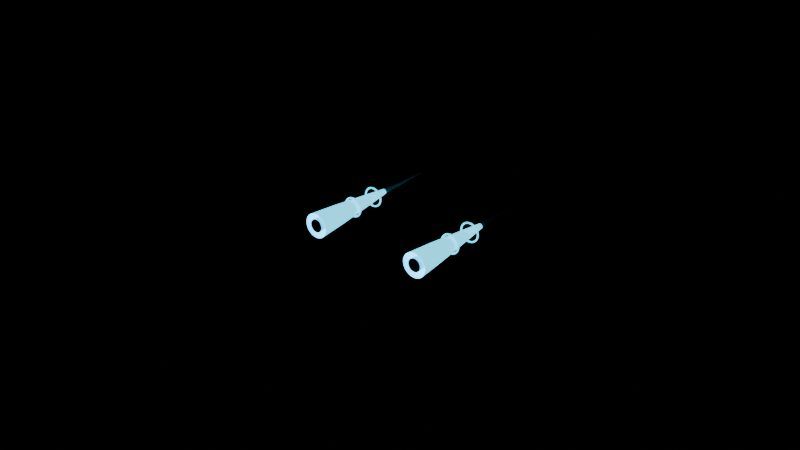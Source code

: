 # Source: JetFX.blend  (saved by Blender 5.2.45; exported with 4.5.12 LTS)
import bpy
from mathutils import Matrix  # noqa: F401  (used for matrix-valued properties, if any)

bpy.ops.wm.read_factory_settings(use_empty=True)
scene = bpy.context.scene
scene.name = 'Scene'

# ---- collections
col_04_jetfx_editable = bpy.data.collections.new('04_JetFX_Editable'); scene.collection.children.link(col_04_jetfx_editable)

# ---- materials (node trees are filled in below, after node groups)
mat_m_cyan = bpy.data.materials.new('M_Cyan')
mat_m_cyan.diffuse_color = (0.05, 0.72, 1.0, 1.0)
mat_m_white = bpy.data.materials.new('M_White')
mat_m_white.diffuse_color = (0.75, 0.82, 0.83, 1.0)

# ---- material node trees
mat_m_cyan.use_nodes = True; mat_m_cyan.node_tree.nodes.clear()
_N = mat_m_cyan.node_tree.nodes; _L = mat_m_cyan.node_tree.links
n0 = _N.new('ShaderNodeBsdfPrincipled'); n0.name = 'Principled BSDF'; n0.location = (-200, 100)
n0.inputs[0].default_value = (0.05, 0.72, 1.0, 1.0)
n0.inputs[1].default_value = 0.15
n0.inputs[2].default_value = 0.3
n0.inputs[10].default_value = 0.005
n0.inputs[27].default_value = (0.05, 0.72, 1.0, 1.0)
n0.inputs[28].default_value = 2.0
n1 = _N.new('ShaderNodeOutputMaterial'); n1.name = 'Material Output'; n1.location = (200, 100)
_L.new(n0.outputs[0], n1.inputs[0])
n1.is_active_output = True
mat_m_white.use_nodes = True; mat_m_white.node_tree.nodes.clear()
_N = mat_m_white.node_tree.nodes; _L = mat_m_white.node_tree.links
n0 = _N.new('ShaderNodeBsdfPrincipled'); n0.name = 'Principled BSDF'; n0.location = (-200, 100)
n0.inputs[0].default_value = (0.75, 0.82, 0.83, 1.0)
n0.inputs[2].default_value = 0.6
n0.inputs[10].default_value = 0.005
n1 = _N.new('ShaderNodeOutputMaterial'); n1.name = 'Material Output'; n1.location = (200, 100)
_L.new(n0.outputs[0], n1.inputs[0])
n1.is_active_output = True

# ---- meshes
me_jet_plume_mesh = bpy.data.meshes.new('Jet_Plume_Mesh')
me_jet_plume_mesh.from_pydata([(-0.315, 0.0, 0.5), (-0.3179, 0.0, 0.522), (-0.3264, 0.0, 0.5425), (-0.3399, 0.0, 0.5601), (-0.3575, 0.0, 0.5736), (-0.378, 0.0, 0.5821), (-0.4, 0.0, 0.585), (-0.422, 0.0, 0.5821), (-0.4425, 0.0, 0.5736), (-0.4601, 0.0, 0.5601), (-0.4736, 0.0, 0.5425), (-0.4821, 0.0, 0.522), (-0.485, 0.0, 0.5), (-0.4821, 0.0, 0.478), (-0.4736, 0.0, 0.4575), (-0.4601, 0.0, 0.4399), (-0.4425, 0.0, 0.4264), (-0.422, 0.0, 0.4179), (-0.4, 0.0, 0.415), (-0.378, 0.0, 0.4179), (-0.3575, 0.0, 0.4264), (-0.3399, 0.0, 0.4399), (-0.3264, 0.0, 0.4575), (-0.3179, 0.0, 0.478), (-0.332, 0.2, 0.5), (-0.3343, 0.2, 0.5176), (-0.3411, 0.2, 0.534), (-0.3519, 0.2, 0.5481), (-0.366, 0.2, 0.5589), (-0.3824, 0.2, 0.5657), (-0.4, 0.2, 0.568), (-0.4176, 0.2, 0.5657), (-0.434, 0.2, 0.5589), (-0.4481, 0.2, 0.5481), (-0.4589, 0.2, 0.534), (-0.4657, 0.2, 0.5176), (-0.468, 0.2, 0.5), (-0.4657, 0.2, 0.4824), (-0.4589, 0.2, 0.466), (-0.4481, 0.2, 0.4519), (-0.434, 0.2, 0.4411), (-0.4176, 0.2, 0.4343), (-0.4, 0.2, 0.432), (-0.3824, 0.2, 0.4343), (-0.366, 0.2, 0.4411), (-0.3519, 0.2, 0.4519), (-0.3411, 0.2, 0.466), (-0.3343, 0.2, 0.4824), (-0.396, 0.8, 0.5), (-0.3961, 0.8, 0.501), (-0.3965, 0.8, 0.502), (-0.3972, 0.8, 0.5028), (-0.398, 0.8, 0.5035), (-0.399, 0.8, 0.5039), (-0.4, 0.8, 0.504), (-0.401, 0.8, 0.5039), (-0.402, 0.8, 0.5035), (-0.4028, 0.8, 0.5028), (-0.4035, 0.8, 0.502), (-0.4039, 0.8, 0.501), (-0.404, 0.8, 0.5), (-0.4039, 0.8, 0.499), (-0.4035, 0.8, 0.498), (-0.4028, 0.8, 0.4972), (-0.402, 0.8, 0.4965), (-0.401, 0.8, 0.4961), (-0.4, 0.8, 0.496), (-0.399, 0.8, 0.4961), (-0.398, 0.8, 0.4965), (-0.3972, 0.8, 0.4972), (-0.3965, 0.8, 0.498), (-0.3961, 0.8, 0.499)], [], [(0, 24, 25, 1), (1, 25, 26, 2), (2, 26, 27, 3), (3, 27, 28, 4), (4, 28, 29, 5), (5, 29, 30, 6), (6, 30, 31, 7), (7, 31, 32, 8), (8, 32, 33, 9), (9, 33, 34, 10), (10, 34, 35, 11), (11, 35, 36, 12), (12, 36, 37, 13), (13, 37, 38, 14), (14, 38, 39, 15), (15, 39, 40, 16), (16, 40, 41, 17), (17, 41, 42, 18), (18, 42, 43, 19), (19, 43, 44, 20), (20, 44, 45, 21), (21, 45, 46, 22), (22, 46, 47, 23), (23, 47, 24, 0), (24, 48, 49, 25), (25, 49, 50, 26), (26, 50, 51, 27), (27, 51, 52, 28), (28, 52, 53, 29), (29, 53, 54, 30), (30, 54, 55, 31), (31, 55, 56, 32), (32, 56, 57, 33), (33, 57, 58, 34), (34, 58, 59, 35), (35, 59, 60, 36), (36, 60, 61, 37), (37, 61, 62, 38), (38, 62, 63, 39), (39, 63, 64, 40), (40, 64, 65, 41), (41, 65, 66, 42), (42, 66, 67, 43), (43, 67, 68, 44), (44, 68, 69, 45), (45, 69, 70, 46), (46, 70, 71, 47), (47, 71, 48, 24)])
me_jet_plume_mesh.polygons.foreach_set('use_smooth', [True] * 48)
me_jet_plume_mesh.materials.append(mat_m_cyan)
me_jet_plume_mesh.update()
me_jet_plume_mesh_001 = bpy.data.meshes.new('Jet_Plume_Mesh.001')
me_jet_plume_mesh_001.from_pydata([(-0.355, 0.0, 0.5), (-0.3565, 0.0, 0.5116), (-0.361, 0.0, 0.5225), (-0.3682, 0.0, 0.5318), (-0.3775, 0.0, 0.539), (-0.3884, 0.0, 0.5435), (-0.4, 0.0, 0.545), (-0.4116, 0.0, 0.5435), (-0.4225, 0.0, 0.539), (-0.4318, 0.0, 0.5318), (-0.439, 0.0, 0.5225), (-0.4435, 0.0, 0.5116), (-0.445, 0.0, 0.5), (-0.4435, 0.0, 0.4884), (-0.439, 0.0, 0.4775), (-0.4318, 0.0, 0.4682), (-0.4225, 0.0, 0.461), (-0.4116, 0.0, 0.4565), (-0.4, 0.0, 0.455), (-0.3884, 0.0, 0.4565), (-0.3775, 0.0, 0.461), (-0.3682, 0.0, 0.4682), (-0.361, 0.0, 0.4775), (-0.3565, 0.0, 0.4884), (-0.364, 0.2, 0.5), (-0.3652, 0.2, 0.5093), (-0.3688, 0.2, 0.518), (-0.3745, 0.2, 0.5255), (-0.382, 0.2, 0.5312), (-0.3907, 0.2, 0.5348), (-0.4, 0.2, 0.536), (-0.4093, 0.2, 0.5348), (-0.418, 0.2, 0.5312), (-0.4255, 0.2, 0.5255), (-0.4312, 0.2, 0.518), (-0.4348, 0.2, 0.5093), (-0.436, 0.2, 0.5), (-0.4348, 0.2, 0.4907), (-0.4312, 0.2, 0.482), (-0.4255, 0.2, 0.4745), (-0.418, 0.2, 0.4688), (-0.4093, 0.2, 0.4652), (-0.4, 0.2, 0.464), (-0.3907, 0.2, 0.4652), (-0.382, 0.2, 0.4688), (-0.3745, 0.2, 0.4745), (-0.3688, 0.2, 0.482), (-0.3652, 0.2, 0.4907), (-0.396, 1.05, 0.5), (-0.3961, 1.05, 0.501), (-0.3965, 1.05, 0.502), (-0.3972, 1.05, 0.5028), (-0.398, 1.05, 0.5035), (-0.399, 1.05, 0.5039), (-0.4, 1.05, 0.504), (-0.401, 1.05, 0.5039), (-0.402, 1.05, 0.5035), (-0.4028, 1.05, 0.5028), (-0.4035, 1.05, 0.502), (-0.4039, 1.05, 0.501), (-0.404, 1.05, 0.5), (-0.4039, 1.05, 0.499), (-0.4035, 1.05, 0.498), (-0.4028, 1.05, 0.4972), (-0.402, 1.05, 0.4965), (-0.401, 1.05, 0.4961), (-0.4, 1.05, 0.496), (-0.399, 1.05, 0.4961), (-0.398, 1.05, 0.4965), (-0.3972, 1.05, 0.4972), (-0.3965, 1.05, 0.498), (-0.3961, 1.05, 0.499)], [], [(0, 24, 25, 1), (1, 25, 26, 2), (2, 26, 27, 3), (3, 27, 28, 4), (4, 28, 29, 5), (5, 29, 30, 6), (6, 30, 31, 7), (7, 31, 32, 8), (8, 32, 33, 9), (9, 33, 34, 10), (10, 34, 35, 11), (11, 35, 36, 12), (12, 36, 37, 13), (13, 37, 38, 14), (14, 38, 39, 15), (15, 39, 40, 16), (16, 40, 41, 17), (17, 41, 42, 18), (18, 42, 43, 19), (19, 43, 44, 20), (20, 44, 45, 21), (21, 45, 46, 22), (22, 46, 47, 23), (23, 47, 24, 0), (24, 48, 49, 25), (25, 49, 50, 26), (26, 50, 51, 27), (27, 51, 52, 28), (28, 52, 53, 29), (29, 53, 54, 30), (30, 54, 55, 31), (31, 55, 56, 32), (32, 56, 57, 33), (33, 57, 58, 34), (34, 58, 59, 35), (35, 59, 60, 36), (36, 60, 61, 37), (37, 61, 62, 38), (38, 62, 63, 39), (39, 63, 64, 40), (40, 64, 65, 41), (41, 65, 66, 42), (42, 66, 67, 43), (43, 67, 68, 44), (44, 68, 69, 45), (45, 69, 70, 46), (46, 70, 71, 47), (47, 71, 48, 24)])
me_jet_plume_mesh_001.polygons.foreach_set('use_smooth', [True] * 48)
me_jet_plume_mesh_001.materials.append(mat_m_white)
me_jet_plume_mesh_001.update()
me_jet_plume_mesh_002 = bpy.data.meshes.new('Jet_Plume_Mesh.002')
me_jet_plume_mesh_002.from_pydata([(0.485, 0.0, 0.5), (0.4821, 0.0, 0.522), (0.4736, 0.0, 0.5425), (0.4601, 0.0, 0.5601), (0.4425, 0.0, 0.5736), (0.422, 0.0, 0.5821), (0.4, 0.0, 0.585), (0.378, 0.0, 0.5821), (0.3575, 0.0, 0.5736), (0.3399, 0.0, 0.5601), (0.3264, 0.0, 0.5425), (0.3179, 0.0, 0.522), (0.315, 0.0, 0.5), (0.3179, 0.0, 0.478), (0.3264, 0.0, 0.4575), (0.3399, 0.0, 0.4399), (0.3575, 0.0, 0.4264), (0.378, 0.0, 0.4179), (0.4, 0.0, 0.415), (0.422, 0.0, 0.4179), (0.4425, 0.0, 0.4264), (0.4601, 0.0, 0.4399), (0.4736, 0.0, 0.4575), (0.4821, 0.0, 0.478), (0.468, 0.2, 0.5), (0.4657, 0.2, 0.5176), (0.4589, 0.2, 0.534), (0.4481, 0.2, 0.5481), (0.434, 0.2, 0.5589), (0.4176, 0.2, 0.5657), (0.4, 0.2, 0.568), (0.3824, 0.2, 0.5657), (0.366, 0.2, 0.5589), (0.3519, 0.2, 0.5481), (0.3411, 0.2, 0.534), (0.3343, 0.2, 0.5176), (0.332, 0.2, 0.5), (0.3343, 0.2, 0.4824), (0.3411, 0.2, 0.466), (0.3519, 0.2, 0.4519), (0.366, 0.2, 0.4411), (0.3824, 0.2, 0.4343), (0.4, 0.2, 0.432), (0.4176, 0.2, 0.4343), (0.434, 0.2, 0.4411), (0.4481, 0.2, 0.4519), (0.4589, 0.2, 0.466), (0.4657, 0.2, 0.4824), (0.404, 0.8, 0.5), (0.4039, 0.8, 0.501), (0.4035, 0.8, 0.502), (0.4028, 0.8, 0.5028), (0.402, 0.8, 0.5035), (0.401, 0.8, 0.5039), (0.4, 0.8, 0.504), (0.399, 0.8, 0.5039), (0.398, 0.8, 0.5035), (0.3972, 0.8, 0.5028), (0.3965, 0.8, 0.502), (0.3961, 0.8, 0.501), (0.396, 0.8, 0.5), (0.3961, 0.8, 0.499), (0.3965, 0.8, 0.498), (0.3972, 0.8, 0.4972), (0.398, 0.8, 0.4965), (0.399, 0.8, 0.4961), (0.4, 0.8, 0.496), (0.401, 0.8, 0.4961), (0.402, 0.8, 0.4965), (0.4028, 0.8, 0.4972), (0.4035, 0.8, 0.498), (0.4039, 0.8, 0.499)], [], [(0, 24, 25, 1), (1, 25, 26, 2), (2, 26, 27, 3), (3, 27, 28, 4), (4, 28, 29, 5), (5, 29, 30, 6), (6, 30, 31, 7), (7, 31, 32, 8), (8, 32, 33, 9), (9, 33, 34, 10), (10, 34, 35, 11), (11, 35, 36, 12), (12, 36, 37, 13), (13, 37, 38, 14), (14, 38, 39, 15), (15, 39, 40, 16), (16, 40, 41, 17), (17, 41, 42, 18), (18, 42, 43, 19), (19, 43, 44, 20), (20, 44, 45, 21), (21, 45, 46, 22), (22, 46, 47, 23), (23, 47, 24, 0), (24, 48, 49, 25), (25, 49, 50, 26), (26, 50, 51, 27), (27, 51, 52, 28), (28, 52, 53, 29), (29, 53, 54, 30), (30, 54, 55, 31), (31, 55, 56, 32), (32, 56, 57, 33), (33, 57, 58, 34), (34, 58, 59, 35), (35, 59, 60, 36), (36, 60, 61, 37), (37, 61, 62, 38), (38, 62, 63, 39), (39, 63, 64, 40), (40, 64, 65, 41), (41, 65, 66, 42), (42, 66, 67, 43), (43, 67, 68, 44), (44, 68, 69, 45), (45, 69, 70, 46), (46, 70, 71, 47), (47, 71, 48, 24)])
me_jet_plume_mesh_002.polygons.foreach_set('use_smooth', [True] * 48)
me_jet_plume_mesh_002.materials.append(mat_m_cyan)
me_jet_plume_mesh_002.update()
me_jet_plume_mesh_003 = bpy.data.meshes.new('Jet_Plume_Mesh.003')
me_jet_plume_mesh_003.from_pydata([(0.445, 0.0, 0.5), (0.4435, 0.0, 0.5116), (0.439, 0.0, 0.5225), (0.4318, 0.0, 0.5318), (0.4225, 0.0, 0.539), (0.4116, 0.0, 0.5435), (0.4, 0.0, 0.545), (0.3884, 0.0, 0.5435), (0.3775, 0.0, 0.539), (0.3682, 0.0, 0.5318), (0.361, 0.0, 0.5225), (0.3565, 0.0, 0.5116), (0.355, 0.0, 0.5), (0.3565, 0.0, 0.4884), (0.361, 0.0, 0.4775), (0.3682, 0.0, 0.4682), (0.3775, 0.0, 0.461), (0.3884, 0.0, 0.4565), (0.4, 0.0, 0.455), (0.4116, 0.0, 0.4565), (0.4225, 0.0, 0.461), (0.4318, 0.0, 0.4682), (0.439, 0.0, 0.4775), (0.4435, 0.0, 0.4884), (0.436, 0.2, 0.5), (0.4348, 0.2, 0.5093), (0.4312, 0.2, 0.518), (0.4255, 0.2, 0.5255), (0.418, 0.2, 0.5312), (0.4093, 0.2, 0.5348), (0.4, 0.2, 0.536), (0.3907, 0.2, 0.5348), (0.382, 0.2, 0.5312), (0.3745, 0.2, 0.5255), (0.3688, 0.2, 0.518), (0.3652, 0.2, 0.5093), (0.364, 0.2, 0.5), (0.3652, 0.2, 0.4907), (0.3688, 0.2, 0.482), (0.3745, 0.2, 0.4745), (0.382, 0.2, 0.4688), (0.3907, 0.2, 0.4652), (0.4, 0.2, 0.464), (0.4093, 0.2, 0.4652), (0.418, 0.2, 0.4688), (0.4255, 0.2, 0.4745), (0.4312, 0.2, 0.482), (0.4348, 0.2, 0.4907), (0.404, 1.05, 0.5), (0.4039, 1.05, 0.501), (0.4035, 1.05, 0.502), (0.4028, 1.05, 0.5028), (0.402, 1.05, 0.5035), (0.401, 1.05, 0.5039), (0.4, 1.05, 0.504), (0.399, 1.05, 0.5039), (0.398, 1.05, 0.5035), (0.3972, 1.05, 0.5028), (0.3965, 1.05, 0.502), (0.3961, 1.05, 0.501), (0.396, 1.05, 0.5), (0.3961, 1.05, 0.499), (0.3965, 1.05, 0.498), (0.3972, 1.05, 0.4972), (0.398, 1.05, 0.4965), (0.399, 1.05, 0.4961), (0.4, 1.05, 0.496), (0.401, 1.05, 0.4961), (0.402, 1.05, 0.4965), (0.4028, 1.05, 0.4972), (0.4035, 1.05, 0.498), (0.4039, 1.05, 0.499)], [], [(0, 24, 25, 1), (1, 25, 26, 2), (2, 26, 27, 3), (3, 27, 28, 4), (4, 28, 29, 5), (5, 29, 30, 6), (6, 30, 31, 7), (7, 31, 32, 8), (8, 32, 33, 9), (9, 33, 34, 10), (10, 34, 35, 11), (11, 35, 36, 12), (12, 36, 37, 13), (13, 37, 38, 14), (14, 38, 39, 15), (15, 39, 40, 16), (16, 40, 41, 17), (17, 41, 42, 18), (18, 42, 43, 19), (19, 43, 44, 20), (20, 44, 45, 21), (21, 45, 46, 22), (22, 46, 47, 23), (23, 47, 24, 0), (24, 48, 49, 25), (25, 49, 50, 26), (26, 50, 51, 27), (27, 51, 52, 28), (28, 52, 53, 29), (29, 53, 54, 30), (30, 54, 55, 31), (31, 55, 56, 32), (32, 56, 57, 33), (33, 57, 58, 34), (34, 58, 59, 35), (35, 59, 60, 36), (36, 60, 61, 37), (37, 61, 62, 38), (38, 62, 63, 39), (39, 63, 64, 40), (40, 64, 65, 41), (41, 65, 66, 42), (42, 66, 67, 43), (43, 67, 68, 44), (44, 68, 69, 45), (45, 69, 70, 46), (46, 70, 71, 47), (47, 71, 48, 24)])
me_jet_plume_mesh_003.polygons.foreach_set('use_smooth', [True] * 48)
me_jet_plume_mesh_003.materials.append(mat_m_white)
me_jet_plume_mesh_003.update()

# ---- curves / text
cu_jet_shockring_curve = bpy.data.curves.new('Jet_ShockRing_Curve', 'CURVE')
cu_jet_shockring_curve.dimensions = '3D'
_sp = cu_jet_shockring_curve.splines.new('POLY'); _sp.points.add(31)
_sp.points.foreach_set('co', [-0.335, 0.15, 0.5, 1.0, -0.3362, 0.15, 0.5127, 1.0, -0.3399, 0.15, 0.5249, 1.0, -0.346, 0.15, 0.5361, 1.0, -0.354, 0.15, 0.546, 1.0, -0.3639, 0.15, 0.554, 1.0, -0.3751, 0.15, 0.5601, 1.0, -0.3873, 0.15, 0.5638, 1.0, -0.4, 0.15, 0.565, 1.0, -0.4127, 0.15, 0.5638, 1.0, -0.4249, 0.15, 0.5601, 1.0, -0.4361, 0.15, 0.554, 1.0, -0.446, 0.15, 0.546, 1.0, -0.454, 0.15, 0.5361, 1.0, -0.4601, 0.15, 0.5249, 1.0, -0.4638, 0.15, 0.5127, 1.0, -0.465, 0.15, 0.5, 1.0, -0.4638, 0.15, 0.4873, 1.0, -0.4601, 0.15, 0.4751, 1.0, -0.454, 0.15, 0.4639, 1.0, -0.446, 0.15, 0.454, 1.0, -0.4361, 0.15, 0.446, 1.0, -0.4249, 0.15, 0.4399, 1.0, -0.4127, 0.15, 0.4362, 1.0, -0.4, 0.15, 0.435, 1.0, -0.3873, 0.15, 0.4362, 1.0, -0.3751, 0.15, 0.4399, 1.0, -0.3639, 0.15, 0.446, 1.0, -0.354, 0.15, 0.454, 1.0, -0.346, 0.15, 0.4639, 1.0, -0.3399, 0.15, 0.4751, 1.0, -0.3362, 0.15, 0.4873, 1.0])
_sp.resolution_u = 2
_sp.use_cyclic_u = True
cu_jet_shockring_curve.materials.append(mat_m_cyan)
cu_jet_shockring_curve.bevel_resolution = 2
cu_jet_shockring_curve.bevel_depth = 0.006
cu_jet_shockring_curve.resolution_u = 2
cu_jet_shockring_curve.fill_mode = 'FULL'
cu_jet_shockring_curve_001 = bpy.data.curves.new('Jet_ShockRing_Curve.001', 'CURVE')
cu_jet_shockring_curve_001.dimensions = '3D'
_sp = cu_jet_shockring_curve_001.splines.new('POLY'); _sp.points.add(31)
_sp.points.foreach_set('co', [-0.335, 0.35, 0.5, 1.0, -0.3362, 0.35, 0.5127, 1.0, -0.3399, 0.35, 0.5249, 1.0, -0.346, 0.35, 0.5361, 1.0, -0.354, 0.35, 0.546, 1.0, -0.3639, 0.35, 0.554, 1.0, -0.3751, 0.35, 0.5601, 1.0, -0.3873, 0.35, 0.5638, 1.0, -0.4, 0.35, 0.565, 1.0, -0.4127, 0.35, 0.5638, 1.0, -0.4249, 0.35, 0.5601, 1.0, -0.4361, 0.35, 0.554, 1.0, -0.446, 0.35, 0.546, 1.0, -0.454, 0.35, 0.5361, 1.0, -0.4601, 0.35, 0.5249, 1.0, -0.4638, 0.35, 0.5127, 1.0, -0.465, 0.35, 0.5, 1.0, -0.4638, 0.35, 0.4873, 1.0, -0.4601, 0.35, 0.4751, 1.0, -0.454, 0.35, 0.4639, 1.0, -0.446, 0.35, 0.454, 1.0, -0.4361, 0.35, 0.446, 1.0, -0.4249, 0.35, 0.4399, 1.0, -0.4127, 0.35, 0.4362, 1.0, -0.4, 0.35, 0.435, 1.0, -0.3873, 0.35, 0.4362, 1.0, -0.3751, 0.35, 0.4399, 1.0, -0.3639, 0.35, 0.446, 1.0, -0.354, 0.35, 0.454, 1.0, -0.346, 0.35, 0.4639, 1.0, -0.3399, 0.35, 0.4751, 1.0, -0.3362, 0.35, 0.4873, 1.0])
_sp.resolution_u = 2
_sp.use_cyclic_u = True
cu_jet_shockring_curve_001.materials.append(mat_m_cyan)
cu_jet_shockring_curve_001.bevel_resolution = 2
cu_jet_shockring_curve_001.bevel_depth = 0.006
cu_jet_shockring_curve_001.resolution_u = 2
cu_jet_shockring_curve_001.fill_mode = 'FULL'
cu_jet_shockring_curve_002 = bpy.data.curves.new('Jet_ShockRing_Curve.002', 'CURVE')
cu_jet_shockring_curve_002.dimensions = '3D'
_sp = cu_jet_shockring_curve_002.splines.new('POLY'); _sp.points.add(31)
_sp.points.foreach_set('co', [-0.335, 0.55, 0.5, 1.0, -0.3362, 0.55, 0.5127, 1.0, -0.3399, 0.55, 0.5249, 1.0, -0.346, 0.55, 0.5361, 1.0, -0.354, 0.55, 0.546, 1.0, -0.3639, 0.55, 0.554, 1.0, -0.3751, 0.55, 0.5601, 1.0, -0.3873, 0.55, 0.5638, 1.0, -0.4, 0.55, 0.565, 1.0, -0.4127, 0.55, 0.5638, 1.0, -0.4249, 0.55, 0.5601, 1.0, -0.4361, 0.55, 0.554, 1.0, -0.446, 0.55, 0.546, 1.0, -0.454, 0.55, 0.5361, 1.0, -0.4601, 0.55, 0.5249, 1.0, -0.4638, 0.55, 0.5127, 1.0, -0.465, 0.55, 0.5, 1.0, -0.4638, 0.55, 0.4873, 1.0, -0.4601, 0.55, 0.4751, 1.0, -0.454, 0.55, 0.4639, 1.0, -0.446, 0.55, 0.454, 1.0, -0.4361, 0.55, 0.446, 1.0, -0.4249, 0.55, 0.4399, 1.0, -0.4127, 0.55, 0.4362, 1.0, -0.4, 0.55, 0.435, 1.0, -0.3873, 0.55, 0.4362, 1.0, -0.3751, 0.55, 0.4399, 1.0, -0.3639, 0.55, 0.446, 1.0, -0.354, 0.55, 0.454, 1.0, -0.346, 0.55, 0.4639, 1.0, -0.3399, 0.55, 0.4751, 1.0, -0.3362, 0.55, 0.4873, 1.0])
_sp.resolution_u = 2
_sp.use_cyclic_u = True
cu_jet_shockring_curve_002.materials.append(mat_m_cyan)
cu_jet_shockring_curve_002.bevel_resolution = 2
cu_jet_shockring_curve_002.bevel_depth = 0.006
cu_jet_shockring_curve_002.resolution_u = 2
cu_jet_shockring_curve_002.fill_mode = 'FULL'
cu_jet_shockring_curve_003 = bpy.data.curves.new('Jet_ShockRing_Curve.003', 'CURVE')
cu_jet_shockring_curve_003.dimensions = '3D'
_sp = cu_jet_shockring_curve_003.splines.new('POLY'); _sp.points.add(31)
_sp.points.foreach_set('co', [0.465, 0.15, 0.5, 1.0, 0.4638, 0.15, 0.5127, 1.0, 0.4601, 0.15, 0.5249, 1.0, 0.454, 0.15, 0.5361, 1.0, 0.446, 0.15, 0.546, 1.0, 0.4361, 0.15, 0.554, 1.0, 0.4249, 0.15, 0.5601, 1.0, 0.4127, 0.15, 0.5638, 1.0, 0.4, 0.15, 0.565, 1.0, 0.3873, 0.15, 0.5638, 1.0, 0.3751, 0.15, 0.5601, 1.0, 0.3639, 0.15, 0.554, 1.0, 0.354, 0.15, 0.546, 1.0, 0.346, 0.15, 0.5361, 1.0, 0.3399, 0.15, 0.5249, 1.0, 0.3362, 0.15, 0.5127, 1.0, 0.335, 0.15, 0.5, 1.0, 0.3362, 0.15, 0.4873, 1.0, 0.3399, 0.15, 0.4751, 1.0, 0.346, 0.15, 0.4639, 1.0, 0.354, 0.15, 0.454, 1.0, 0.3639, 0.15, 0.446, 1.0, 0.3751, 0.15, 0.4399, 1.0, 0.3873, 0.15, 0.4362, 1.0, 0.4, 0.15, 0.435, 1.0, 0.4127, 0.15, 0.4362, 1.0, 0.4249, 0.15, 0.4399, 1.0, 0.4361, 0.15, 0.446, 1.0, 0.446, 0.15, 0.454, 1.0, 0.454, 0.15, 0.4639, 1.0, 0.4601, 0.15, 0.4751, 1.0, 0.4638, 0.15, 0.4873, 1.0])
_sp.resolution_u = 2
_sp.use_cyclic_u = True
cu_jet_shockring_curve_003.materials.append(mat_m_cyan)
cu_jet_shockring_curve_003.bevel_resolution = 2
cu_jet_shockring_curve_003.bevel_depth = 0.006
cu_jet_shockring_curve_003.resolution_u = 2
cu_jet_shockring_curve_003.fill_mode = 'FULL'
cu_jet_shockring_curve_004 = bpy.data.curves.new('Jet_ShockRing_Curve.004', 'CURVE')
cu_jet_shockring_curve_004.dimensions = '3D'
_sp = cu_jet_shockring_curve_004.splines.new('POLY'); _sp.points.add(31)
_sp.points.foreach_set('co', [0.465, 0.35, 0.5, 1.0, 0.4638, 0.35, 0.5127, 1.0, 0.4601, 0.35, 0.5249, 1.0, 0.454, 0.35, 0.5361, 1.0, 0.446, 0.35, 0.546, 1.0, 0.4361, 0.35, 0.554, 1.0, 0.4249, 0.35, 0.5601, 1.0, 0.4127, 0.35, 0.5638, 1.0, 0.4, 0.35, 0.565, 1.0, 0.3873, 0.35, 0.5638, 1.0, 0.3751, 0.35, 0.5601, 1.0, 0.3639, 0.35, 0.554, 1.0, 0.354, 0.35, 0.546, 1.0, 0.346, 0.35, 0.5361, 1.0, 0.3399, 0.35, 0.5249, 1.0, 0.3362, 0.35, 0.5127, 1.0, 0.335, 0.35, 0.5, 1.0, 0.3362, 0.35, 0.4873, 1.0, 0.3399, 0.35, 0.4751, 1.0, 0.346, 0.35, 0.4639, 1.0, 0.354, 0.35, 0.454, 1.0, 0.3639, 0.35, 0.446, 1.0, 0.3751, 0.35, 0.4399, 1.0, 0.3873, 0.35, 0.4362, 1.0, 0.4, 0.35, 0.435, 1.0, 0.4127, 0.35, 0.4362, 1.0, 0.4249, 0.35, 0.4399, 1.0, 0.4361, 0.35, 0.446, 1.0, 0.446, 0.35, 0.454, 1.0, 0.454, 0.35, 0.4639, 1.0, 0.4601, 0.35, 0.4751, 1.0, 0.4638, 0.35, 0.4873, 1.0])
_sp.resolution_u = 2
_sp.use_cyclic_u = True
cu_jet_shockring_curve_004.materials.append(mat_m_cyan)
cu_jet_shockring_curve_004.bevel_resolution = 2
cu_jet_shockring_curve_004.bevel_depth = 0.006
cu_jet_shockring_curve_004.resolution_u = 2
cu_jet_shockring_curve_004.fill_mode = 'FULL'
cu_jet_shockring_curve_005 = bpy.data.curves.new('Jet_ShockRing_Curve.005', 'CURVE')
cu_jet_shockring_curve_005.dimensions = '3D'
_sp = cu_jet_shockring_curve_005.splines.new('POLY'); _sp.points.add(31)
_sp.points.foreach_set('co', [0.465, 0.55, 0.5, 1.0, 0.4638, 0.55, 0.5127, 1.0, 0.4601, 0.55, 0.5249, 1.0, 0.454, 0.55, 0.5361, 1.0, 0.446, 0.55, 0.546, 1.0, 0.4361, 0.55, 0.554, 1.0, 0.4249, 0.55, 0.5601, 1.0, 0.4127, 0.55, 0.5638, 1.0, 0.4, 0.55, 0.565, 1.0, 0.3873, 0.55, 0.5638, 1.0, 0.3751, 0.55, 0.5601, 1.0, 0.3639, 0.55, 0.554, 1.0, 0.354, 0.55, 0.546, 1.0, 0.346, 0.55, 0.5361, 1.0, 0.3399, 0.55, 0.5249, 1.0, 0.3362, 0.55, 0.5127, 1.0, 0.335, 0.55, 0.5, 1.0, 0.3362, 0.55, 0.4873, 1.0, 0.3399, 0.55, 0.4751, 1.0, 0.346, 0.55, 0.4639, 1.0, 0.354, 0.55, 0.454, 1.0, 0.3639, 0.55, 0.446, 1.0, 0.3751, 0.55, 0.4399, 1.0, 0.3873, 0.55, 0.4362, 1.0, 0.4, 0.55, 0.435, 1.0, 0.4127, 0.55, 0.4362, 1.0, 0.4249, 0.55, 0.4399, 1.0, 0.4361, 0.55, 0.446, 1.0, 0.446, 0.55, 0.454, 1.0, 0.454, 0.55, 0.4639, 1.0, 0.4601, 0.55, 0.4751, 1.0, 0.4638, 0.55, 0.4873, 1.0])
_sp.resolution_u = 2
_sp.use_cyclic_u = True
cu_jet_shockring_curve_005.materials.append(mat_m_cyan)
cu_jet_shockring_curve_005.bevel_resolution = 2
cu_jet_shockring_curve_005.bevel_depth = 0.006
cu_jet_shockring_curve_005.resolution_u = 2
cu_jet_shockring_curve_005.fill_mode = 'FULL'

# ---- objects
ob_jetfxroot = bpy.data.objects.new('JetFXRoot', None)
ob_jet_plume = bpy.data.objects.new('Jet_Plume', me_jet_plume_mesh)
ob_jet_plume_001 = bpy.data.objects.new('Jet_Plume.001', me_jet_plume_mesh_001)
ob_jet_shockring = bpy.data.objects.new('Jet_ShockRing', cu_jet_shockring_curve)
ob_jet_shockring_001 = bpy.data.objects.new('Jet_ShockRing.001', cu_jet_shockring_curve_001)
ob_jet_shockring_002 = bpy.data.objects.new('Jet_ShockRing.002', cu_jet_shockring_curve_002)
ob_jet_plume_002 = bpy.data.objects.new('Jet_Plume.002', me_jet_plume_mesh_002)
ob_jet_plume_003 = bpy.data.objects.new('Jet_Plume.003', me_jet_plume_mesh_003)
ob_jet_shockring_003 = bpy.data.objects.new('Jet_ShockRing.003', cu_jet_shockring_curve_003)
ob_jet_shockring_004 = bpy.data.objects.new('Jet_ShockRing.004', cu_jet_shockring_curve_004)
ob_jet_shockring_005 = bpy.data.objects.new('Jet_ShockRing.005', cu_jet_shockring_curve_005)

# ---- transforms, parenting, visibility, modifiers, constraints
ob_jetfxroot.location = (0.0, 0.0, 0.0)
ob_jet_plume.parent = ob_jetfxroot
ob_jet_plume.location = (0.0, 0.0, 0.0)
ob_jet_plume_001.parent = ob_jetfxroot
ob_jet_plume_001.location = (0.0, 0.0, 0.0)
ob_jet_shockring.parent = ob_jetfxroot
ob_jet_shockring.location = (0.0, 0.0, 0.0)
ob_jet_shockring_001.parent = ob_jetfxroot
ob_jet_shockring_001.location = (0.0, 0.0, 0.0)
ob_jet_shockring_002.parent = ob_jetfxroot
ob_jet_shockring_002.location = (0.0, 0.0, 0.0)
ob_jet_plume_002.parent = ob_jetfxroot
ob_jet_plume_002.location = (0.0, 0.0, 0.0)
ob_jet_plume_003.parent = ob_jetfxroot
ob_jet_plume_003.location = (0.0, 0.0, 0.0)
ob_jet_shockring_003.parent = ob_jetfxroot
ob_jet_shockring_003.location = (0.0, 0.0, 0.0)
ob_jet_shockring_004.parent = ob_jetfxroot
ob_jet_shockring_004.location = (0.0, 0.0, 0.0)
ob_jet_shockring_005.parent = ob_jetfxroot
ob_jet_shockring_005.location = (0.0, 0.0, 0.0)

# ---- collection membership
col_04_jetfx_editable.objects.link(ob_jetfxroot)
col_04_jetfx_editable.objects.link(ob_jet_plume)
col_04_jetfx_editable.objects.link(ob_jet_plume_001)
col_04_jetfx_editable.objects.link(ob_jet_shockring)
col_04_jetfx_editable.objects.link(ob_jet_shockring_001)
col_04_jetfx_editable.objects.link(ob_jet_shockring_002)
col_04_jetfx_editable.objects.link(ob_jet_plume_002)
col_04_jetfx_editable.objects.link(ob_jet_plume_003)
col_04_jetfx_editable.objects.link(ob_jet_shockring_003)
col_04_jetfx_editable.objects.link(ob_jet_shockring_004)
col_04_jetfx_editable.objects.link(ob_jet_shockring_005)

# ---- scene / render settings (as saved in the file)
scene.frame_start = 1; scene.frame_end = 250; scene.frame_set(1)
scene.render.engine = 'BLENDER_EEVEE_NEXT'
scene.render.fps = 30
scene.render.bake_bias = 0.0
scene.render.bake_samples = 0
scene.render.compositor_device = 'GPU'
scene.eevee.use_volume_custom_range = False
scene.eevee.fast_gi_thickness_near = 0.1
scene.eevee.fast_gi_thickness_far = 0.0
scene.eevee.ray_tracing_options.screen_trace_thickness = 0.1
bpy.context.view_layer.update()

# ---- added for rendering (the .blend has no active camera): camera
cam_auto = bpy.data.cameras.new('AutoCamera')
cam_auto.lens = 50.0
cam_auto.sensor_width = 36.0
cam_auto.clip_end = 1000.0
ob_auto_camera = bpy.data.objects.new('AutoCamera', cam_auto)
scene.collection.objects.link(ob_auto_camera)
ob_auto_camera.location = (4.0204, -4.47448, 3.71632)
ob_auto_camera.rotation_euler = (1.09748, -7.21219e-08, 0.694738)
scene.camera = ob_auto_camera
bpy.context.view_layer.update()
